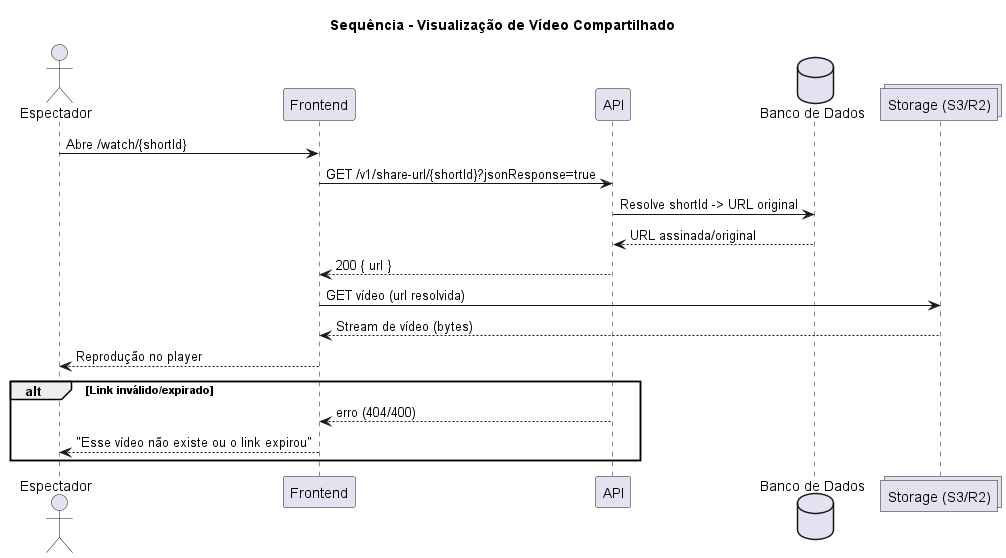

The diagram above was rendered by PlantUML. Its source (embedded in the PNG):
@startuml "Sequência - Visualização de Vídeo Compartilhado"
title Sequência - Visualização de Vídeo Compartilhado

actor "Espectador" as V
participant "Frontend" as FE
participant "API" as API
database "Banco de Dados" as DB
collections "Storage (S3/R2)" as ST

V -> FE: Abre /watch/{shortId}
FE -> API: GET /v1/share-url/{shortId}?jsonResponse=true
API -> DB: Resolve shortId -> URL original
DB --> API: URL assinada/original
API --> FE: 200 { url }

FE -> ST: GET vídeo (url resolvida)
ST --> FE: Stream de vídeo (bytes)
FE --> V: Reprodução no player

alt Link inválido/expirado
  API --> FE: erro (404/400)
  FE --> V: "Esse vídeo não existe ou o link expirou"
end
@enduml